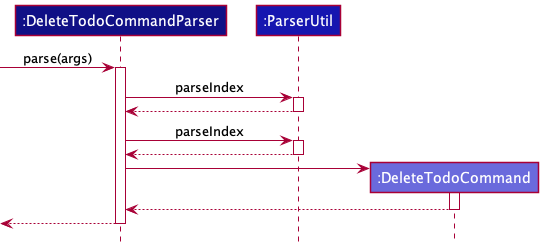

The diagram above was rendered by PlantUML. Its source (embedded in the PNG):
@startuml
!include style.puml


participant ":DeleteTodoCommandParser" as DeleteTodoCommandParser LOGIC_COLOR_T4
participant ":ParserUtil" as ParserUtil LOGIC_COLOR_T3
participant ":DeleteTodoCommand" as DeleteTodoCommand LOGIC_COLOR_T2

[-> DeleteTodoCommandParser : parse(args)
activate DeleteTodoCommandParser

DeleteTodoCommandParser -> ParserUtil : parseIndex
activate ParserUtil
ParserUtil --> DeleteTodoCommandParser
deactivate ParserUtil

DeleteTodoCommandParser -> ParserUtil : parseIndex
activate ParserUtil
ParserUtil --> DeleteTodoCommandParser
deactivate ParserUtil

create DeleteTodoCommand
DeleteTodoCommandParser -> DeleteTodoCommand
activate DeleteTodoCommand
DeleteTodoCommand --> DeleteTodoCommandParser
deactivate DeleteTodoCommand

[<-- DeleteTodoCommandParser 
deactivate DeleteTodoCommandParser
@enduml